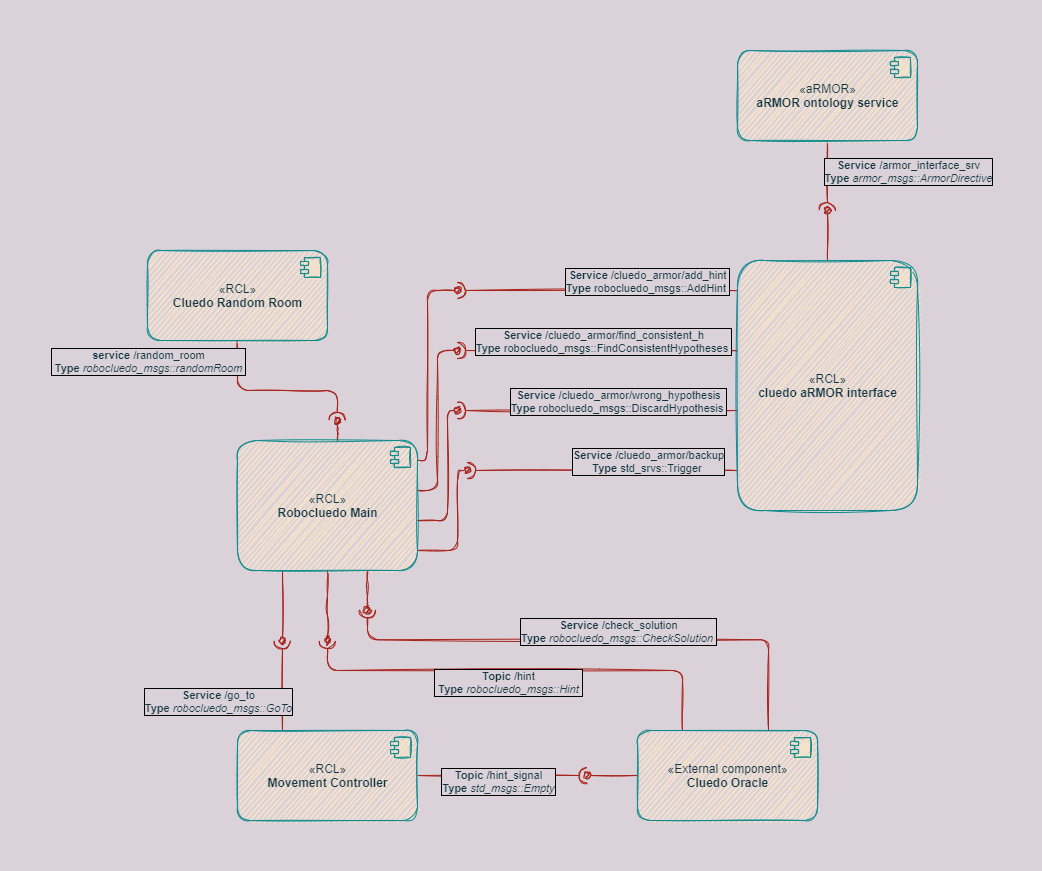

The diagram above was exported from draw.io. Its source (the exported page's mxGraphModel, read from the mxfile embedded in the PNG):
<mxGraphModel dx="2249" dy="814" grid="1" gridSize="10" guides="1" tooltips="1" connect="1" arrows="1" fold="1" page="1" pageScale="1" pageWidth="827" pageHeight="1169" background="#DAD2D8" math="0" shadow="0">
  <root>
    <mxCell id="0" />
    <mxCell id="1" parent="0" />
    <mxCell id="uNJCdu7v0dIkr0frlPtI-157" style="edgeStyle=orthogonalEdgeStyle;orthogonalLoop=1;jettySize=auto;html=1;fontColor=#143642;endArrow=halfCircle;endFill=0;strokeColor=#A8201A;fillColor=#FAE5C7;labelBackgroundColor=#DAD2D8;sketch=1;" parent="1" source="uNJCdu7v0dIkr0frlPtI-44" edge="1">
      <mxGeometry relative="1" as="geometry">
        <mxPoint x="710" y="200" as="targetPoint" />
      </mxGeometry>
    </mxCell>
    <mxCell id="uNJCdu7v0dIkr0frlPtI-159" value="&lt;b&gt;Service &lt;/b&gt;/armor_interface_srv&lt;br&gt;&lt;b&gt;Type&lt;/b&gt;&amp;nbsp;&lt;i&gt;armor_msgs::ArmorDirective&lt;/i&gt;" style="edgeLabel;html=1;align=center;verticalAlign=middle;resizable=0;points=[];fontColor=#143642;labelBorderColor=#000000;labelBackgroundColor=#DAD2D8;sketch=1;rounded=1;" parent="uNJCdu7v0dIkr0frlPtI-157" vertex="1" connectable="0">
      <mxGeometry x="-0.2286" y="1" relative="1" as="geometry">
        <mxPoint x="79" y="3" as="offset" />
      </mxGeometry>
    </mxCell>
    <mxCell id="uNJCdu7v0dIkr0frlPtI-44" value="«aRMOR»&lt;br&gt;&lt;b&gt;aRMOR ontology service&lt;/b&gt;" style="html=1;dropTarget=0;fontColor=#143642;strokeColor=#0F8B8D;fillColor=#FAE5C7;sketch=1;rounded=1;" parent="1" vertex="1">
      <mxGeometry x="620" y="40" width="180" height="90" as="geometry" />
    </mxCell>
    <mxCell id="uNJCdu7v0dIkr0frlPtI-45" value="" style="shape=module;jettyWidth=8;jettyHeight=4;fontColor=#143642;strokeColor=#0F8B8D;fillColor=#FAE5C7;sketch=1;rounded=1;" parent="uNJCdu7v0dIkr0frlPtI-44" vertex="1">
      <mxGeometry x="1" width="20" height="20" relative="1" as="geometry">
        <mxPoint x="-27" y="7" as="offset" />
      </mxGeometry>
    </mxCell>
    <mxCell id="uNJCdu7v0dIkr0frlPtI-158" style="edgeStyle=orthogonalEdgeStyle;orthogonalLoop=1;jettySize=auto;html=1;fontColor=#143642;endArrow=oval;endFill=1;strokeColor=#A8201A;fillColor=#FAE5C7;labelBackgroundColor=#DAD2D8;sketch=1;" parent="1" source="uNJCdu7v0dIkr0frlPtI-66" edge="1">
      <mxGeometry relative="1" as="geometry">
        <mxPoint x="710" y="200" as="targetPoint" />
      </mxGeometry>
    </mxCell>
    <mxCell id="uNJCdu7v0dIkr0frlPtI-182" style="edgeStyle=elbowEdgeStyle;orthogonalLoop=1;jettySize=auto;elbow=vertical;html=1;fontColor=#143642;endArrow=halfCircle;endFill=0;strokeColor=#A8201A;fillColor=#FAE5C7;labelBackgroundColor=#DAD2D8;sketch=1;" parent="1" edge="1">
      <mxGeometry relative="1" as="geometry">
        <mxPoint x="340" y="280" as="targetPoint" />
        <mxPoint x="620" y="280.1428571428571" as="sourcePoint" />
      </mxGeometry>
    </mxCell>
    <mxCell id="uNJCdu7v0dIkr0frlPtI-183" value="&lt;b&gt;Service &lt;/b&gt;/cluedo_armor/add_hint&lt;br&gt;&lt;b&gt;Type&lt;/b&gt;&amp;nbsp;robocluedo_msgs::AddHint&amp;nbsp;" style="edgeLabel;html=1;align=center;verticalAlign=middle;resizable=0;points=[];fontColor=#143642;labelBorderColor=#000000;labelBackgroundColor=#DAD2D8;sketch=1;rounded=1;" parent="uNJCdu7v0dIkr0frlPtI-182" vertex="1" connectable="0">
      <mxGeometry x="0.3887" y="-1" relative="1" as="geometry">
        <mxPoint x="104" y="-9" as="offset" />
      </mxGeometry>
    </mxCell>
    <mxCell id="uNJCdu7v0dIkr0frlPtI-184" style="edgeStyle=elbowEdgeStyle;orthogonalLoop=1;jettySize=auto;elbow=vertical;html=1;fontColor=#143642;endArrow=halfCircle;endFill=0;strokeColor=#A8201A;fillColor=#FAE5C7;labelBackgroundColor=#DAD2D8;sketch=1;" parent="1" edge="1">
      <mxGeometry relative="1" as="geometry">
        <mxPoint x="340" y="340" as="targetPoint" />
        <mxPoint x="620" y="340.1428571428571" as="sourcePoint" />
      </mxGeometry>
    </mxCell>
    <mxCell id="uNJCdu7v0dIkr0frlPtI-185" value="&lt;b&gt;Service&amp;nbsp;&lt;/b&gt;/cluedo_armor/find_consistent_h&lt;br&gt;&lt;b&gt;Type&lt;/b&gt;&amp;nbsp;robocluedo_msgs::FindConsistentHypotheses&amp;nbsp;" style="edgeLabel;html=1;align=center;verticalAlign=middle;resizable=0;points=[];fontColor=#143642;labelBorderColor=#000000;labelBackgroundColor=#DAD2D8;sketch=1;rounded=1;" parent="uNJCdu7v0dIkr0frlPtI-184" vertex="1" connectable="0">
      <mxGeometry x="0.026" relative="1" as="geometry">
        <mxPoint x="9" y="-10" as="offset" />
      </mxGeometry>
    </mxCell>
    <mxCell id="uNJCdu7v0dIkr0frlPtI-186" style="edgeStyle=elbowEdgeStyle;orthogonalLoop=1;jettySize=auto;elbow=vertical;html=1;fontColor=#143642;endArrow=halfCircle;endFill=0;strokeColor=#A8201A;fillColor=#FAE5C7;labelBackgroundColor=#DAD2D8;sketch=1;" parent="1" source="uNJCdu7v0dIkr0frlPtI-66" edge="1">
      <mxGeometry relative="1" as="geometry">
        <mxPoint x="340" y="400" as="targetPoint" />
      </mxGeometry>
    </mxCell>
    <mxCell id="uNJCdu7v0dIkr0frlPtI-187" value="&lt;b&gt;Service&amp;nbsp;&lt;/b&gt;/cluedo_armor/wrong_hypothesis&lt;br&gt;&lt;b&gt;Type&lt;/b&gt;&amp;nbsp;robocluedo_msgs::DiscardHypothesis&amp;nbsp;" style="edgeLabel;html=1;align=center;verticalAlign=middle;resizable=0;points=[];fontColor=#143642;labelBorderColor=#000000;labelBackgroundColor=#DAD2D8;sketch=1;rounded=1;" parent="uNJCdu7v0dIkr0frlPtI-186" vertex="1" connectable="0">
      <mxGeometry x="-0.2359" y="-1" relative="1" as="geometry">
        <mxPoint x="-13" y="-9" as="offset" />
      </mxGeometry>
    </mxCell>
    <mxCell id="uNJCdu7v0dIkr0frlPtI-188" style="edgeStyle=elbowEdgeStyle;orthogonalLoop=1;jettySize=auto;elbow=vertical;html=1;fontColor=#143642;endArrow=halfCircle;endFill=0;strokeColor=#A8201A;fillColor=#FAE5C7;labelBackgroundColor=#DAD2D8;sketch=1;" parent="1" edge="1">
      <mxGeometry relative="1" as="geometry">
        <mxPoint x="350" y="460" as="targetPoint" />
        <mxPoint x="620" y="460" as="sourcePoint" />
        <Array as="points">
          <mxPoint x="499" y="460" />
        </Array>
      </mxGeometry>
    </mxCell>
    <mxCell id="uNJCdu7v0dIkr0frlPtI-189" value="&lt;b&gt;Service&amp;nbsp;&lt;/b&gt;/cluedo_armor/backup&lt;br&gt;&lt;b&gt;Type&lt;/b&gt;&amp;nbsp;std_srvs::Trigger&amp;nbsp;" style="edgeLabel;html=1;align=center;verticalAlign=middle;resizable=0;points=[];fontColor=#143642;labelBorderColor=#000000;labelBackgroundColor=#DAD2D8;sketch=1;rounded=1;" parent="uNJCdu7v0dIkr0frlPtI-188" vertex="1" connectable="0">
      <mxGeometry x="-0.1822" y="-1" relative="1" as="geometry">
        <mxPoint x="20" y="-9" as="offset" />
      </mxGeometry>
    </mxCell>
    <mxCell id="uNJCdu7v0dIkr0frlPtI-66" value="«RCL»&lt;br&gt;&lt;b&gt;cluedo aRMOR interface&lt;/b&gt;" style="html=1;dropTarget=0;fontColor=#143642;strokeColor=#0F8B8D;fillColor=#FAE5C7;sketch=1;rounded=1;" parent="1" vertex="1">
      <mxGeometry x="620" y="250" width="180" height="250" as="geometry" />
    </mxCell>
    <mxCell id="uNJCdu7v0dIkr0frlPtI-67" value="" style="shape=module;jettyWidth=8;jettyHeight=4;fontColor=#143642;strokeColor=#0F8B8D;fillColor=#FAE5C7;sketch=1;rounded=1;" parent="uNJCdu7v0dIkr0frlPtI-66" vertex="1">
      <mxGeometry x="1" width="20" height="20" relative="1" as="geometry">
        <mxPoint x="-27" y="7" as="offset" />
      </mxGeometry>
    </mxCell>
    <mxCell id="uNJCdu7v0dIkr0frlPtI-161" style="edgeStyle=orthogonalEdgeStyle;orthogonalLoop=1;jettySize=auto;html=1;fontColor=#143642;endArrow=oval;endFill=1;strokeColor=#A8201A;fillColor=#FAE5C7;exitX=0.25;exitY=1;exitDx=0;exitDy=0;labelBackgroundColor=#DAD2D8;sketch=1;" parent="1" source="uNJCdu7v0dIkr0frlPtI-134" edge="1">
      <mxGeometry relative="1" as="geometry">
        <mxPoint x="165" y="630" as="targetPoint" />
      </mxGeometry>
    </mxCell>
    <mxCell id="uNJCdu7v0dIkr0frlPtI-174" style="edgeStyle=elbowEdgeStyle;orthogonalLoop=1;jettySize=auto;elbow=vertical;html=1;exitX=0.5;exitY=1;exitDx=0;exitDy=0;fontColor=#143642;endArrow=oval;endFill=1;strokeColor=#A8201A;fillColor=#FAE5C7;labelBackgroundColor=#DAD2D8;sketch=1;" parent="1" source="uNJCdu7v0dIkr0frlPtI-134" edge="1">
      <mxGeometry relative="1" as="geometry">
        <mxPoint x="209.8571428571429" y="630" as="targetPoint" />
      </mxGeometry>
    </mxCell>
    <mxCell id="uNJCdu7v0dIkr0frlPtI-177" style="edgeStyle=elbowEdgeStyle;orthogonalLoop=1;jettySize=auto;elbow=vertical;html=1;exitX=0.721;exitY=0.992;exitDx=0;exitDy=0;fontColor=#143642;endArrow=oval;endFill=1;strokeColor=#A8201A;fillColor=#FAE5C7;exitPerimeter=0;labelBackgroundColor=#DAD2D8;sketch=1;" parent="1" source="uNJCdu7v0dIkr0frlPtI-134" edge="1">
      <mxGeometry relative="1" as="geometry">
        <mxPoint x="250" y="600" as="targetPoint" />
      </mxGeometry>
    </mxCell>
    <mxCell id="uNJCdu7v0dIkr0frlPtI-179" style="edgeStyle=elbowEdgeStyle;orthogonalLoop=1;jettySize=auto;elbow=vertical;html=1;exitX=0.556;exitY=0.002;exitDx=0;exitDy=0;fontColor=#143642;endArrow=oval;endFill=1;strokeColor=#A8201A;fillColor=#FAE5C7;exitPerimeter=0;labelBackgroundColor=#DAD2D8;sketch=1;" parent="1" source="uNJCdu7v0dIkr0frlPtI-134" edge="1">
      <mxGeometry relative="1" as="geometry">
        <mxPoint x="220" y="410" as="targetPoint" />
      </mxGeometry>
    </mxCell>
    <mxCell id="uNJCdu7v0dIkr0frlPtI-190" style="edgeStyle=orthogonalEdgeStyle;orthogonalLoop=1;jettySize=auto;html=1;fontColor=#143642;endArrow=oval;endFill=1;strokeColor=#A8201A;fillColor=#FAE5C7;labelBackgroundColor=#DAD2D8;sketch=1;" parent="1" source="uNJCdu7v0dIkr0frlPtI-134" edge="1">
      <mxGeometry relative="1" as="geometry">
        <mxPoint x="340" y="280" as="targetPoint" />
        <Array as="points">
          <mxPoint x="310" y="450" />
          <mxPoint x="310" y="280" />
        </Array>
      </mxGeometry>
    </mxCell>
    <mxCell id="uNJCdu7v0dIkr0frlPtI-191" style="edgeStyle=orthogonalEdgeStyle;orthogonalLoop=1;jettySize=auto;html=1;fontColor=#143642;endArrow=oval;endFill=1;strokeColor=#A8201A;fillColor=#FAE5C7;labelBackgroundColor=#DAD2D8;sketch=1;" parent="1" source="uNJCdu7v0dIkr0frlPtI-134" edge="1">
      <mxGeometry relative="1" as="geometry">
        <mxPoint x="340" y="340" as="targetPoint" />
        <Array as="points">
          <mxPoint x="320" y="480" />
          <mxPoint x="320" y="340" />
        </Array>
      </mxGeometry>
    </mxCell>
    <mxCell id="uNJCdu7v0dIkr0frlPtI-192" style="edgeStyle=orthogonalEdgeStyle;orthogonalLoop=1;jettySize=auto;html=1;fontColor=#143642;endArrow=oval;endFill=1;strokeColor=#A8201A;fillColor=#FAE5C7;labelBackgroundColor=#DAD2D8;sketch=1;" parent="1" source="uNJCdu7v0dIkr0frlPtI-134" edge="1">
      <mxGeometry relative="1" as="geometry">
        <mxPoint x="340" y="400" as="targetPoint" />
        <Array as="points">
          <mxPoint x="330" y="510" />
          <mxPoint x="330" y="400" />
        </Array>
      </mxGeometry>
    </mxCell>
    <mxCell id="uNJCdu7v0dIkr0frlPtI-193" style="edgeStyle=orthogonalEdgeStyle;orthogonalLoop=1;jettySize=auto;html=1;fontColor=#143642;endArrow=oval;endFill=1;strokeColor=#A8201A;fillColor=#FAE5C7;labelBackgroundColor=#DAD2D8;sketch=1;" parent="1" source="uNJCdu7v0dIkr0frlPtI-134" edge="1">
      <mxGeometry relative="1" as="geometry">
        <mxPoint x="350" y="460" as="targetPoint" />
        <Array as="points">
          <mxPoint x="340" y="540" />
          <mxPoint x="340" y="460" />
        </Array>
      </mxGeometry>
    </mxCell>
    <mxCell id="uNJCdu7v0dIkr0frlPtI-134" value="«RCL»&lt;br&gt;&lt;b&gt;Robocluedo Main&lt;/b&gt;" style="html=1;dropTarget=0;fontColor=#143642;strokeColor=#0F8B8D;fillColor=#FAE5C7;sketch=1;rounded=1;" parent="1" vertex="1">
      <mxGeometry x="120" y="430" width="180" height="130" as="geometry" />
    </mxCell>
    <mxCell id="uNJCdu7v0dIkr0frlPtI-135" value="" style="shape=module;jettyWidth=8;jettyHeight=4;fontColor=#143642;strokeColor=#0F8B8D;fillColor=#FAE5C7;sketch=1;rounded=1;" parent="uNJCdu7v0dIkr0frlPtI-134" vertex="1">
      <mxGeometry x="1" width="20" height="20" relative="1" as="geometry">
        <mxPoint x="-27" y="7" as="offset" />
      </mxGeometry>
    </mxCell>
    <mxCell id="uNJCdu7v0dIkr0frlPtI-180" style="edgeStyle=elbowEdgeStyle;orthogonalLoop=1;jettySize=auto;elbow=vertical;html=1;fontColor=#143642;endArrow=halfCircle;endFill=0;strokeColor=#A8201A;fillColor=#FAE5C7;exitX=0.5;exitY=1;exitDx=0;exitDy=0;labelBackgroundColor=#DAD2D8;sketch=1;" parent="1" source="uNJCdu7v0dIkr0frlPtI-136" edge="1">
      <mxGeometry relative="1" as="geometry">
        <mxPoint x="220" y="410" as="targetPoint" />
        <mxPoint x="220" y="330" as="sourcePoint" />
        <Array as="points">
          <mxPoint x="180" y="380" />
        </Array>
      </mxGeometry>
    </mxCell>
    <mxCell id="uNJCdu7v0dIkr0frlPtI-181" value="&lt;b&gt;service &lt;/b&gt;/random_room&lt;br&gt;&lt;b&gt;&amp;nbsp;Type &lt;/b&gt;&lt;i&gt;robocluedo_msgs::randomRoom&amp;nbsp;&lt;/i&gt;" style="edgeLabel;html=1;align=center;verticalAlign=middle;resizable=0;points=[];fontColor=#143642;labelBorderColor=#000000;labelBackgroundColor=#DAD2D8;sketch=1;rounded=1;" parent="uNJCdu7v0dIkr0frlPtI-180" vertex="1" connectable="0">
      <mxGeometry x="-0.1922" y="-1" relative="1" as="geometry">
        <mxPoint x="-113" y="-31" as="offset" />
      </mxGeometry>
    </mxCell>
    <mxCell id="uNJCdu7v0dIkr0frlPtI-136" value="«RCL»&lt;br&gt;&lt;b&gt;Cluedo Random Room&lt;/b&gt;" style="html=1;dropTarget=0;fontColor=#143642;strokeColor=#0F8B8D;fillColor=#FAE5C7;sketch=1;rounded=1;" parent="1" vertex="1">
      <mxGeometry x="30" y="240" width="180" height="90" as="geometry" />
    </mxCell>
    <mxCell id="uNJCdu7v0dIkr0frlPtI-137" value="" style="shape=module;jettyWidth=8;jettyHeight=4;fontColor=#143642;strokeColor=#0F8B8D;fillColor=#FAE5C7;sketch=1;rounded=1;" parent="uNJCdu7v0dIkr0frlPtI-136" vertex="1">
      <mxGeometry x="1" width="20" height="20" relative="1" as="geometry">
        <mxPoint x="-27" y="7" as="offset" />
      </mxGeometry>
    </mxCell>
    <mxCell id="uNJCdu7v0dIkr0frlPtI-163" style="edgeStyle=orthogonalEdgeStyle;orthogonalLoop=1;jettySize=auto;html=1;fontColor=#143642;endArrow=oval;endFill=1;strokeColor=#A8201A;fillColor=#FAE5C7;labelBackgroundColor=#DAD2D8;sketch=1;" parent="1" source="uNJCdu7v0dIkr0frlPtI-138" edge="1">
      <mxGeometry relative="1" as="geometry">
        <mxPoint x="470" y="765" as="targetPoint" />
      </mxGeometry>
    </mxCell>
    <mxCell id="uNJCdu7v0dIkr0frlPtI-173" style="edgeStyle=elbowEdgeStyle;orthogonalLoop=1;jettySize=auto;html=1;exitX=0.25;exitY=0;exitDx=0;exitDy=0;fontColor=#143642;endArrow=halfCircle;endFill=0;strokeColor=#A8201A;fillColor=#FAE5C7;elbow=vertical;labelBackgroundColor=#DAD2D8;sketch=1;" parent="1" source="uNJCdu7v0dIkr0frlPtI-138" edge="1">
      <mxGeometry relative="1" as="geometry">
        <mxPoint x="210" y="630" as="targetPoint" />
        <Array as="points">
          <mxPoint x="390" y="660" />
        </Array>
      </mxGeometry>
    </mxCell>
    <mxCell id="uNJCdu7v0dIkr0frlPtI-175" value="&lt;b&gt;Topic &lt;/b&gt;/hint&lt;br&gt;&lt;b&gt;&amp;nbsp;Type&lt;/b&gt;&amp;nbsp;&lt;i&gt;robocluedo_msgs::Hint&amp;nbsp;&lt;/i&gt;" style="edgeLabel;html=1;align=center;verticalAlign=middle;resizable=0;points=[];fontColor=#143642;labelBorderColor=#000000;labelBackgroundColor=#DAD2D8;sketch=1;rounded=1;" parent="uNJCdu7v0dIkr0frlPtI-173" vertex="1" connectable="0">
      <mxGeometry x="-0.8183" relative="1" as="geometry">
        <mxPoint x="-175" y="-9" as="offset" />
      </mxGeometry>
    </mxCell>
    <mxCell id="uNJCdu7v0dIkr0frlPtI-176" style="edgeStyle=elbowEdgeStyle;orthogonalLoop=1;jettySize=auto;elbow=vertical;html=1;exitX=0.728;exitY=0.008;exitDx=0;exitDy=0;fontColor=#143642;endArrow=halfCircle;endFill=0;strokeColor=#A8201A;fillColor=#FAE5C7;exitPerimeter=0;labelBackgroundColor=#DAD2D8;sketch=1;" parent="1" edge="1">
      <mxGeometry relative="1" as="geometry">
        <mxPoint x="250" y="599.28" as="targetPoint" />
        <mxPoint x="651.0400000000002" y="720" as="sourcePoint" />
        <Array as="points">
          <mxPoint x="470" y="629.28" />
        </Array>
      </mxGeometry>
    </mxCell>
    <mxCell id="uNJCdu7v0dIkr0frlPtI-178" value="&lt;b&gt;Service /&lt;/b&gt;check_solution&lt;br&gt;&lt;b&gt;Type &lt;/b&gt;&lt;i&gt;robocluedo_msgs::CheckSolution&amp;nbsp;&lt;/i&gt;" style="edgeLabel;html=1;align=center;verticalAlign=middle;resizable=0;points=[];fontColor=#143642;labelBorderColor=#000000;labelBackgroundColor=#DAD2D8;sketch=1;rounded=1;" parent="uNJCdu7v0dIkr0frlPtI-176" vertex="1" connectable="0">
      <mxGeometry x="-0.8264" y="-1" relative="1" as="geometry">
        <mxPoint x="-152" y="-55" as="offset" />
      </mxGeometry>
    </mxCell>
    <mxCell id="uNJCdu7v0dIkr0frlPtI-138" value="«External component»&lt;br&gt;&lt;b&gt;Cluedo Oracle&lt;/b&gt;" style="html=1;dropTarget=0;fontColor=#143642;strokeColor=#0F8B8D;fillColor=#FAE5C7;sketch=1;rounded=1;" parent="1" vertex="1">
      <mxGeometry x="520" y="720" width="180" height="90" as="geometry" />
    </mxCell>
    <mxCell id="uNJCdu7v0dIkr0frlPtI-139" value="" style="shape=module;jettyWidth=8;jettyHeight=4;fontColor=#143642;strokeColor=#0F8B8D;fillColor=#FAE5C7;sketch=1;rounded=1;" parent="uNJCdu7v0dIkr0frlPtI-138" vertex="1">
      <mxGeometry x="1" width="20" height="20" relative="1" as="geometry">
        <mxPoint x="-27" y="7" as="offset" />
      </mxGeometry>
    </mxCell>
    <mxCell id="uNJCdu7v0dIkr0frlPtI-164" style="edgeStyle=orthogonalEdgeStyle;orthogonalLoop=1;jettySize=auto;html=1;fontColor=#143642;endArrow=halfCircle;endFill=0;strokeColor=#A8201A;fillColor=#FAE5C7;exitX=0.25;exitY=0;exitDx=0;exitDy=0;labelBackgroundColor=#DAD2D8;sketch=1;" parent="1" source="uNJCdu7v0dIkr0frlPtI-140" edge="1">
      <mxGeometry relative="1" as="geometry">
        <mxPoint x="165" y="630" as="targetPoint" />
      </mxGeometry>
    </mxCell>
    <mxCell id="uNJCdu7v0dIkr0frlPtI-165" value="&lt;b&gt;Service &lt;/b&gt;/go_to&lt;br&gt;&lt;b&gt;Type &lt;/b&gt;&lt;i&gt;robocluedo_msgs::GoTo&lt;/i&gt;" style="edgeLabel;html=1;align=center;verticalAlign=middle;resizable=0;points=[];fontColor=#143642;labelBorderColor=#000000;labelBackgroundColor=#DAD2D8;sketch=1;rounded=1;" parent="uNJCdu7v0dIkr0frlPtI-164" vertex="1" connectable="0">
      <mxGeometry x="0.3048" relative="1" as="geometry">
        <mxPoint x="-65" y="29" as="offset" />
      </mxGeometry>
    </mxCell>
    <mxCell id="uNJCdu7v0dIkr0frlPtI-166" style="edgeStyle=orthogonalEdgeStyle;orthogonalLoop=1;jettySize=auto;html=1;fontColor=#143642;endArrow=halfCircle;endFill=0;strokeColor=#A8201A;fillColor=#FAE5C7;labelBackgroundColor=#DAD2D8;sketch=1;" parent="1" source="uNJCdu7v0dIkr0frlPtI-140" edge="1">
      <mxGeometry relative="1" as="geometry">
        <mxPoint x="470" y="765" as="targetPoint" />
      </mxGeometry>
    </mxCell>
    <mxCell id="uNJCdu7v0dIkr0frlPtI-167" value="&lt;b&gt;Topic &lt;/b&gt;/hint_signal&lt;br&gt;&lt;b&gt;Type&lt;/b&gt;&amp;nbsp;&lt;i&gt;std_msgs::Empty&lt;/i&gt;" style="edgeLabel;html=1;align=center;verticalAlign=middle;resizable=0;points=[];fontColor=#143642;labelBorderColor=#000000;labelBackgroundColor=#DAD2D8;sketch=1;rounded=1;" parent="uNJCdu7v0dIkr0frlPtI-166" vertex="1" connectable="0">
      <mxGeometry x="-0.5748" y="-2" relative="1" as="geometry">
        <mxPoint x="44" y="3" as="offset" />
      </mxGeometry>
    </mxCell>
    <mxCell id="uNJCdu7v0dIkr0frlPtI-140" value="«RCL»&lt;br&gt;&lt;b&gt;Movement Controller&lt;/b&gt;" style="html=1;dropTarget=0;fontColor=#143642;strokeColor=#0F8B8D;fillColor=#FAE5C7;sketch=1;rounded=1;" parent="1" vertex="1">
      <mxGeometry x="120" y="720" width="180" height="90" as="geometry" />
    </mxCell>
    <mxCell id="uNJCdu7v0dIkr0frlPtI-141" value="" style="shape=module;jettyWidth=8;jettyHeight=4;fontColor=#143642;strokeColor=#0F8B8D;fillColor=#FAE5C7;sketch=1;rounded=1;" parent="uNJCdu7v0dIkr0frlPtI-140" vertex="1">
      <mxGeometry x="1" width="20" height="20" relative="1" as="geometry">
        <mxPoint x="-27" y="7" as="offset" />
      </mxGeometry>
    </mxCell>
  </root>
</mxGraphModel>